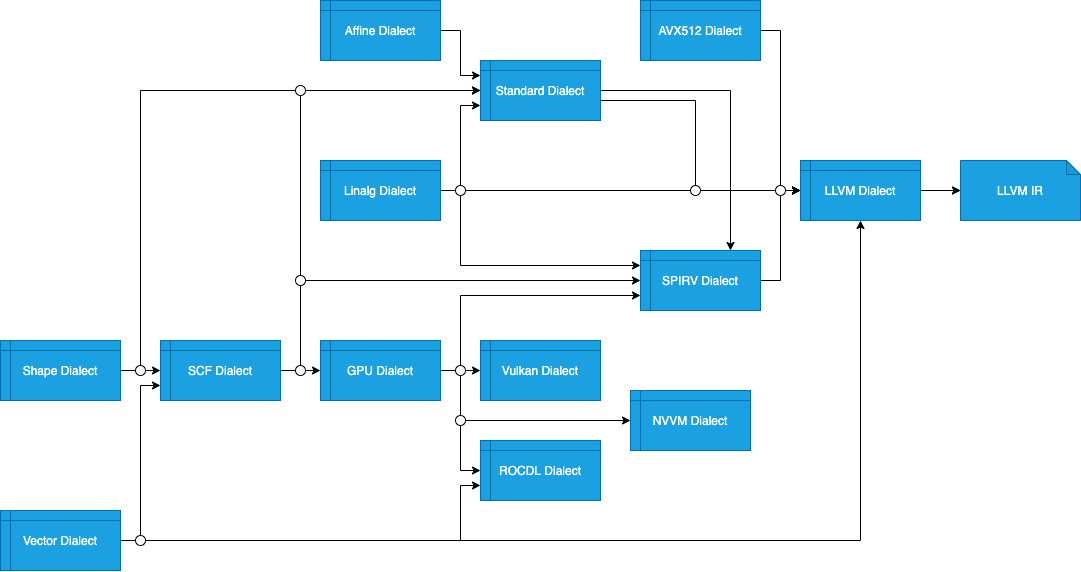

The diagram above was exported from draw.io. Its source (the exported page's mxGraphModel, read from the mxfile embedded in the PNG):
<mxGraphModel dx="1497" dy="962" grid="1" gridSize="10" guides="1" tooltips="1" connect="1" arrows="1" fold="1" page="1" pageScale="1" pageWidth="1600" pageHeight="1200" math="0" shadow="0">
  <root>
    <mxCell id="0" />
    <mxCell id="1" parent="0" />
    <mxCell id="58" value="" style="edgeStyle=orthogonalEdgeStyle;rounded=0;orthogonalLoop=1;jettySize=auto;html=1;entryX=0;entryY=0.5;entryDx=0;entryDy=0;entryPerimeter=0;" parent="1" source="17" target="19" edge="1">
      <mxGeometry relative="1" as="geometry" />
    </mxCell>
    <mxCell id="88" style="edgeStyle=orthogonalEdgeStyle;rounded=0;orthogonalLoop=1;jettySize=auto;html=1;exitX=1;exitY=0.5;exitDx=0;exitDy=0;entryX=0.75;entryY=0;entryDx=0;entryDy=0;" edge="1" parent="1" source="12" target="60">
      <mxGeometry relative="1" as="geometry" />
    </mxCell>
    <mxCell id="12" value="Standard Dialect" style="shape=internalStorage;whiteSpace=wrap;html=1;backgroundOutline=1;dx=10;dy=10;fillColor=#1ba1e2;strokeColor=#006EAF;fontColor=#ffffff;" parent="1" vertex="1">
      <mxGeometry x="840" y="290" width="120" height="60" as="geometry" />
    </mxCell>
    <mxCell id="54" value="" style="edgeStyle=orthogonalEdgeStyle;rounded=0;orthogonalLoop=1;jettySize=auto;html=1;entryX=0;entryY=0.25;entryDx=0;entryDy=0;exitX=1;exitY=0.5;exitDx=0;exitDy=0;" parent="1" source="15" target="12" edge="1">
      <mxGeometry relative="1" as="geometry">
        <mxPoint x="710" y="470" as="sourcePoint" />
        <mxPoint x="750" y="470" as="targetPoint" />
      </mxGeometry>
    </mxCell>
    <mxCell id="15" value="Affine&amp;nbsp;Dialect" style="shape=internalStorage;whiteSpace=wrap;html=1;backgroundOutline=1;dx=10;dy=10;fillColor=#1ba1e2;strokeColor=#006EAF;fontColor=#ffffff;" parent="1" vertex="1">
      <mxGeometry x="680" y="230" width="120" height="60" as="geometry" />
    </mxCell>
    <mxCell id="20" value="" style="edgeStyle=orthogonalEdgeStyle;rounded=0;orthogonalLoop=1;jettySize=auto;html=1;" parent="1" source="17" target="19" edge="1">
      <mxGeometry relative="1" as="geometry" />
    </mxCell>
    <mxCell id="19" value="&lt;span&gt;LLVM IR&lt;/span&gt;" style="shape=note;whiteSpace=wrap;html=1;backgroundOutline=1;darkOpacity=0.05;size=14;fillColor=#1ba1e2;strokeColor=#006EAF;fontColor=#ffffff;" parent="1" vertex="1">
      <mxGeometry x="1320" y="390" width="120" height="60" as="geometry" />
    </mxCell>
    <mxCell id="17" value="LLVM Dialect" style="shape=internalStorage;whiteSpace=wrap;html=1;backgroundOutline=1;dx=10;dy=10;fillColor=#1ba1e2;strokeColor=#006EAF;fontColor=#ffffff;" parent="1" vertex="1">
      <mxGeometry x="1160" y="390" width="120" height="60" as="geometry" />
    </mxCell>
    <mxCell id="59" value="" style="edgeStyle=orthogonalEdgeStyle;rounded=0;orthogonalLoop=1;jettySize=auto;html=1;entryX=0;entryY=0.5;entryDx=0;entryDy=0;entryPerimeter=0;" parent="1" source="12" target="17" edge="1">
      <mxGeometry relative="1" as="geometry">
        <mxPoint x="960" y="420" as="sourcePoint" />
        <mxPoint x="1120" y="510" as="targetPoint" />
        <Array as="points">
          <mxPoint x="1055" y="330" />
          <mxPoint x="1055" y="420" />
        </Array>
      </mxGeometry>
    </mxCell>
    <mxCell id="80" style="edgeStyle=orthogonalEdgeStyle;rounded=0;orthogonalLoop=1;jettySize=auto;html=1;exitX=1;exitY=0.5;exitDx=0;exitDy=0;entryX=0;entryY=0.5;entryDx=0;entryDy=0;" edge="1" parent="1" source="60" target="17">
      <mxGeometry relative="1" as="geometry" />
    </mxCell>
    <mxCell id="60" value="SPIRV Dialect" style="shape=internalStorage;whiteSpace=wrap;html=1;backgroundOutline=1;dx=10;dy=10;fillColor=#1ba1e2;strokeColor=#006EAF;fontColor=#ffffff;" vertex="1" parent="1">
      <mxGeometry x="1000" y="480" width="120" height="60" as="geometry" />
    </mxCell>
    <mxCell id="61" value="ROCDL Dialect" style="shape=internalStorage;whiteSpace=wrap;html=1;backgroundOutline=1;dx=10;dy=10;fillColor=#1ba1e2;strokeColor=#006EAF;fontColor=#ffffff;" vertex="1" parent="1">
      <mxGeometry x="840" y="670" width="120" height="60" as="geometry" />
    </mxCell>
    <mxCell id="62" value="NVVM Dialect" style="shape=internalStorage;whiteSpace=wrap;html=1;backgroundOutline=1;dx=10;dy=10;fillColor=#1ba1e2;strokeColor=#006EAF;fontColor=#ffffff;" vertex="1" parent="1">
      <mxGeometry x="990" y="620" width="120" height="60" as="geometry" />
    </mxCell>
    <mxCell id="66" value="" style="edgeStyle=orthogonalEdgeStyle;rounded=0;orthogonalLoop=1;jettySize=auto;html=1;entryX=0;entryY=0.5;entryDx=0;entryDy=0;" edge="1" parent="1" source="63" target="61">
      <mxGeometry relative="1" as="geometry" />
    </mxCell>
    <mxCell id="67" value="" style="edgeStyle=orthogonalEdgeStyle;rounded=0;orthogonalLoop=1;jettySize=auto;html=1;entryX=0;entryY=0.75;entryDx=0;entryDy=0;" edge="1" parent="1" source="63" target="60">
      <mxGeometry relative="1" as="geometry">
        <Array as="points">
          <mxPoint x="820" y="600" />
          <mxPoint x="820" y="525" />
        </Array>
      </mxGeometry>
    </mxCell>
    <mxCell id="68" value="" style="edgeStyle=orthogonalEdgeStyle;rounded=0;orthogonalLoop=1;jettySize=auto;html=1;entryX=0;entryY=0.5;entryDx=0;entryDy=0;" edge="1" parent="1" source="63" target="69">
      <mxGeometry relative="1" as="geometry" />
    </mxCell>
    <mxCell id="70" value="" style="edgeStyle=orthogonalEdgeStyle;rounded=0;orthogonalLoop=1;jettySize=auto;html=1;" edge="1" parent="1" source="63" target="62">
      <mxGeometry relative="1" as="geometry">
        <Array as="points">
          <mxPoint x="820" y="600" />
          <mxPoint x="820" y="650" />
        </Array>
      </mxGeometry>
    </mxCell>
    <mxCell id="63" value="GPU Dialect" style="shape=internalStorage;whiteSpace=wrap;html=1;backgroundOutline=1;dx=10;dy=10;fillColor=#1ba1e2;strokeColor=#006EAF;fontColor=#ffffff;" vertex="1" parent="1">
      <mxGeometry x="680" y="570" width="120" height="60" as="geometry" />
    </mxCell>
    <mxCell id="65" style="edgeStyle=orthogonalEdgeStyle;rounded=0;orthogonalLoop=1;jettySize=auto;html=1;exitX=1;exitY=0.5;exitDx=0;exitDy=0;entryX=0;entryY=0.5;entryDx=0;entryDy=0;" edge="1" parent="1" source="64" target="17">
      <mxGeometry relative="1" as="geometry">
        <Array as="points">
          <mxPoint x="1140" y="260" />
          <mxPoint x="1140" y="420" />
        </Array>
      </mxGeometry>
    </mxCell>
    <mxCell id="64" value="AVX512 Dialect" style="shape=internalStorage;whiteSpace=wrap;html=1;backgroundOutline=1;dx=10;dy=10;fillColor=#1ba1e2;strokeColor=#006EAF;fontColor=#ffffff;" vertex="1" parent="1">
      <mxGeometry x="1000" y="230" width="120" height="60" as="geometry" />
    </mxCell>
    <mxCell id="69" value="Vulkan Dialect" style="shape=internalStorage;whiteSpace=wrap;html=1;backgroundOutline=1;dx=10;dy=10;fillColor=#1ba1e2;strokeColor=#006EAF;fontColor=#ffffff;" vertex="1" parent="1">
      <mxGeometry x="840" y="570" width="120" height="60" as="geometry" />
    </mxCell>
    <mxCell id="73" value="" style="edgeStyle=orthogonalEdgeStyle;rounded=0;orthogonalLoop=1;jettySize=auto;html=1;entryX=0;entryY=0.5;entryDx=0;entryDy=0;" edge="1" parent="1" source="71" target="17">
      <mxGeometry relative="1" as="geometry" />
    </mxCell>
    <mxCell id="74" style="edgeStyle=orthogonalEdgeStyle;rounded=0;orthogonalLoop=1;jettySize=auto;html=1;exitX=1;exitY=0.5;exitDx=0;exitDy=0;entryX=0;entryY=0.25;entryDx=0;entryDy=0;" edge="1" parent="1" source="71" target="60">
      <mxGeometry relative="1" as="geometry">
        <Array as="points">
          <mxPoint x="820" y="420" />
          <mxPoint x="820" y="495" />
        </Array>
      </mxGeometry>
    </mxCell>
    <mxCell id="75" style="edgeStyle=orthogonalEdgeStyle;rounded=0;orthogonalLoop=1;jettySize=auto;html=1;exitX=1;exitY=0.5;exitDx=0;exitDy=0;entryX=0;entryY=0.75;entryDx=0;entryDy=0;" edge="1" parent="1" source="71" target="12">
      <mxGeometry relative="1" as="geometry" />
    </mxCell>
    <mxCell id="71" value="Linalg Dialect" style="shape=internalStorage;whiteSpace=wrap;html=1;backgroundOutline=1;dx=10;dy=10;fillColor=#1ba1e2;strokeColor=#006EAF;fontColor=#ffffff;" vertex="1" parent="1">
      <mxGeometry x="680" y="390" width="120" height="60" as="geometry" />
    </mxCell>
    <mxCell id="77" value="" style="edgeStyle=orthogonalEdgeStyle;rounded=0;orthogonalLoop=1;jettySize=auto;html=1;entryX=0;entryY=0.5;entryDx=0;entryDy=0;" edge="1" parent="1" source="76" target="60">
      <mxGeometry relative="1" as="geometry">
        <Array as="points">
          <mxPoint x="660" y="600" />
          <mxPoint x="660" y="510" />
        </Array>
      </mxGeometry>
    </mxCell>
    <mxCell id="78" value="" style="edgeStyle=orthogonalEdgeStyle;rounded=0;orthogonalLoop=1;jettySize=auto;html=1;" edge="1" parent="1" source="76" target="63">
      <mxGeometry relative="1" as="geometry" />
    </mxCell>
    <mxCell id="79" value="" style="edgeStyle=orthogonalEdgeStyle;rounded=0;orthogonalLoop=1;jettySize=auto;html=1;entryX=0;entryY=0.5;entryDx=0;entryDy=0;" edge="1" parent="1" source="76" target="12">
      <mxGeometry relative="1" as="geometry">
        <Array as="points">
          <mxPoint x="660" y="600" />
          <mxPoint x="660" y="320" />
        </Array>
      </mxGeometry>
    </mxCell>
    <mxCell id="76" value="SCF Dialect" style="shape=internalStorage;whiteSpace=wrap;html=1;backgroundOutline=1;dx=10;dy=10;fillColor=#1ba1e2;strokeColor=#006EAF;fontColor=#ffffff;" vertex="1" parent="1">
      <mxGeometry x="520" y="570" width="120" height="60" as="geometry" />
    </mxCell>
    <mxCell id="82" value="" style="edgeStyle=orthogonalEdgeStyle;rounded=0;orthogonalLoop=1;jettySize=auto;html=1;" edge="1" parent="1" source="81" target="76">
      <mxGeometry relative="1" as="geometry" />
    </mxCell>
    <mxCell id="83" value="" style="edgeStyle=orthogonalEdgeStyle;rounded=0;orthogonalLoop=1;jettySize=auto;html=1;entryX=0;entryY=0.5;entryDx=0;entryDy=0;exitX=1;exitY=0.25;exitDx=0;exitDy=0;" edge="1" parent="1" source="81" target="12">
      <mxGeometry relative="1" as="geometry">
        <Array as="points">
          <mxPoint x="480" y="600" />
          <mxPoint x="500" y="600" />
          <mxPoint x="500" y="320" />
        </Array>
      </mxGeometry>
    </mxCell>
    <mxCell id="81" value="Shape Dialect" style="shape=internalStorage;whiteSpace=wrap;html=1;backgroundOutline=1;dx=10;dy=10;fillColor=#1ba1e2;strokeColor=#006EAF;fontColor=#ffffff;" vertex="1" parent="1">
      <mxGeometry x="360" y="570" width="120" height="60" as="geometry" />
    </mxCell>
    <mxCell id="85" style="edgeStyle=orthogonalEdgeStyle;rounded=0;orthogonalLoop=1;jettySize=auto;html=1;exitX=1;exitY=0.5;exitDx=0;exitDy=0;entryX=0;entryY=0.75;entryDx=0;entryDy=0;" edge="1" parent="1" source="84" target="76">
      <mxGeometry relative="1" as="geometry" />
    </mxCell>
    <mxCell id="86" style="edgeStyle=orthogonalEdgeStyle;rounded=0;orthogonalLoop=1;jettySize=auto;html=1;exitX=1;exitY=0.5;exitDx=0;exitDy=0;entryX=0;entryY=0.75;entryDx=0;entryDy=0;" edge="1" parent="1" source="84" target="61">
      <mxGeometry relative="1" as="geometry">
        <Array as="points">
          <mxPoint x="820" y="770" />
          <mxPoint x="820" y="715" />
        </Array>
      </mxGeometry>
    </mxCell>
    <mxCell id="87" style="edgeStyle=orthogonalEdgeStyle;rounded=0;orthogonalLoop=1;jettySize=auto;html=1;exitX=1;exitY=0.5;exitDx=0;exitDy=0;" edge="1" parent="1" source="84" target="17">
      <mxGeometry relative="1" as="geometry">
        <mxPoint x="1000" y="320" as="targetPoint" />
      </mxGeometry>
    </mxCell>
    <mxCell id="84" value="Vector Dialect" style="shape=internalStorage;whiteSpace=wrap;html=1;backgroundOutline=1;dx=10;dy=10;fillColor=#1ba1e2;strokeColor=#006EAF;fontColor=#ffffff;" vertex="1" parent="1">
      <mxGeometry x="360" y="740" width="120" height="60" as="geometry" />
    </mxCell>
    <mxCell id="92" value="Untitled Layer" parent="0" />
    <mxCell id="93" value="" style="ellipse;whiteSpace=wrap;html=1;aspect=fixed;" vertex="1" parent="92">
      <mxGeometry x="495" y="595" width="10" height="10" as="geometry" />
    </mxCell>
    <mxCell id="94" value="" style="ellipse;whiteSpace=wrap;html=1;aspect=fixed;" vertex="1" parent="92">
      <mxGeometry x="655" y="595" width="10" height="10" as="geometry" />
    </mxCell>
    <mxCell id="95" value="" style="ellipse;whiteSpace=wrap;html=1;aspect=fixed;" vertex="1" parent="92">
      <mxGeometry x="655" y="505" width="10" height="10" as="geometry" />
    </mxCell>
    <mxCell id="96" value="" style="ellipse;whiteSpace=wrap;html=1;aspect=fixed;" vertex="1" parent="92">
      <mxGeometry x="655" y="315" width="10" height="10" as="geometry" />
    </mxCell>
    <mxCell id="97" value="" style="ellipse;whiteSpace=wrap;html=1;aspect=fixed;" vertex="1" parent="92">
      <mxGeometry x="815" y="415" width="10" height="10" as="geometry" />
    </mxCell>
    <mxCell id="98" value="" style="ellipse;whiteSpace=wrap;html=1;aspect=fixed;" vertex="1" parent="92">
      <mxGeometry x="815" y="595" width="10" height="10" as="geometry" />
    </mxCell>
    <mxCell id="99" value="" style="ellipse;whiteSpace=wrap;html=1;aspect=fixed;" vertex="1" parent="92">
      <mxGeometry x="495" y="765" width="10" height="10" as="geometry" />
    </mxCell>
    <mxCell id="100" value="" style="ellipse;whiteSpace=wrap;html=1;aspect=fixed;" vertex="1" parent="92">
      <mxGeometry x="815" y="645" width="10" height="10" as="geometry" />
    </mxCell>
    <mxCell id="101" value="" style="ellipse;whiteSpace=wrap;html=1;aspect=fixed;" vertex="1" parent="92">
      <mxGeometry x="1050" y="415" width="10" height="10" as="geometry" />
    </mxCell>
    <mxCell id="102" value="" style="ellipse;whiteSpace=wrap;html=1;aspect=fixed;" vertex="1" parent="92">
      <mxGeometry x="1135" y="415" width="10" height="10" as="geometry" />
    </mxCell>
  </root>
</mxGraphModel>